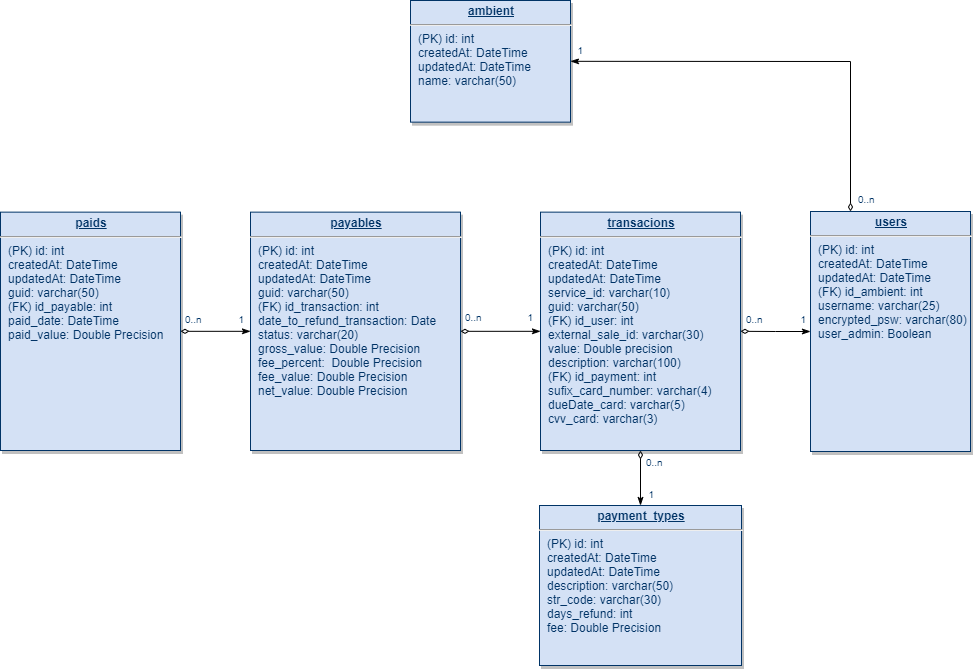

The diagram above was exported from draw.io. Its source (the exported page's mxGraphModel, read from the mxfile embedded in the PNG):
<mxGraphModel dx="1934" dy="1570" grid="1" gridSize="10" guides="1" tooltips="1" connect="1" arrows="1" fold="1" page="1" pageScale="1" pageWidth="826" pageHeight="1169" background="#ffffff" math="0" shadow="0">
  <root>
    <mxCell id="0" />
    <mxCell id="1" parent="0" />
    <mxCell id="4Z6Cmlhuo9CWwJeZlvk8-125" style="edgeStyle=orthogonalEdgeStyle;rounded=0;orthogonalLoop=1;jettySize=auto;html=1;exitX=0.25;exitY=0;exitDx=0;exitDy=0;entryX=1;entryY=0.5;entryDx=0;entryDy=0;startArrow=diamondThin;startFill=0;startSize=6;endArrow=classicThin;endFill=1;endSize=6;" parent="1" source="19" target="4Z6Cmlhuo9CWwJeZlvk8-124" edge="1">
      <mxGeometry relative="1" as="geometry" />
    </mxCell>
    <mxCell id="19" value="&lt;p style=&quot;margin: 0px ; margin-top: 4px ; text-align: center ; text-decoration: underline&quot;&gt;&lt;strong&gt;users&lt;/strong&gt;&lt;/p&gt;&lt;hr&gt;&lt;p style=&quot;margin: 0px ; margin-left: 8px&quot;&gt;(PK) id: int&lt;br&gt;&lt;/p&gt;&lt;p style=&quot;margin: 0px 0px 0px 8px&quot;&gt;createdAt: DateTime&lt;/p&gt;&lt;p style=&quot;margin: 0px 0px 0px 8px&quot;&gt;updatedAt: DateTime&lt;/p&gt;&lt;p style=&quot;margin: 0px ; margin-left: 8px&quot;&gt;(FK) id_ambient: int&lt;/p&gt;&lt;p style=&quot;margin: 0px ; margin-left: 8px&quot;&gt;username: varchar(25)&lt;/p&gt;&lt;p style=&quot;margin: 0px ; margin-left: 8px&quot;&gt;encrypted_psw: varchar(80)&lt;/p&gt;&lt;p style=&quot;margin: 0px ; margin-left: 8px&quot;&gt;user_admin: Boolean&lt;/p&gt;" style="verticalAlign=top;align=left;overflow=fill;fontSize=12;fontFamily=Helvetica;html=1;strokeColor=#003366;shadow=1;fillColor=#D4E1F5;fontColor=#003366" parent="1" vertex="1">
      <mxGeometry x="310" y="21" width="160" height="240" as="geometry" />
    </mxCell>
    <mxCell id="21" value="&lt;p style=&quot;margin: 0px ; margin-top: 4px ; text-align: center ; text-decoration: underline&quot;&gt;&lt;strong&gt;payment_types&lt;/strong&gt;&lt;/p&gt;&lt;hr&gt;&lt;p style=&quot;margin: 0px ; margin-left: 8px&quot;&gt;(PK) id: int&lt;/p&gt;&lt;p style=&quot;margin: 0px 0px 0px 8px&quot;&gt;createdAt: DateTime&lt;/p&gt;&lt;p style=&quot;margin: 0px 0px 0px 8px&quot;&gt;updatedAt: DateTime&lt;/p&gt;&lt;p style=&quot;margin: 0px 0px 0px 8px&quot;&gt;description: varchar(50)&lt;/p&gt;&lt;p style=&quot;margin: 0px 0px 0px 8px&quot;&gt;str_code: varchar(30)&lt;/p&gt;&lt;p style=&quot;margin: 0px 0px 0px 8px&quot;&gt;days_refund: int&lt;/p&gt;&lt;p style=&quot;margin: 0px ; margin-left: 8px&quot;&gt;fee: Double Precision&lt;/p&gt;" style="verticalAlign=top;align=left;overflow=fill;fontSize=12;fontFamily=Helvetica;html=1;strokeColor=#003366;shadow=1;fillColor=#D4E1F5;fontColor=#003366" parent="1" vertex="1">
      <mxGeometry x="39" y="315" width="202" height="160" as="geometry" />
    </mxCell>
    <mxCell id="4Z6Cmlhuo9CWwJeZlvk8-121" value="" style="edgeStyle=orthogonalEdgeStyle;rounded=0;orthogonalLoop=1;jettySize=auto;html=1;startArrow=diamondThin;startFill=0;startSize=6;endArrow=classicThin;endFill=1;endSize=6;" parent="1" source="23" target="25" edge="1">
      <mxGeometry relative="1" as="geometry" />
    </mxCell>
    <mxCell id="23" value="&lt;p style=&quot;margin: 0px ; margin-top: 4px ; text-align: center ; text-decoration: underline&quot;&gt;&lt;strong&gt;payables&lt;/strong&gt;&lt;/p&gt;&lt;hr&gt;&lt;p style=&quot;margin: 0px ; margin-left: 8px&quot;&gt;(PK) id: int&lt;/p&gt;&lt;p style=&quot;margin: 0px 0px 0px 8px&quot;&gt;createdAt: DateTime&lt;/p&gt;&lt;p style=&quot;margin: 0px 0px 0px 8px&quot;&gt;updatedAt: DateTime&lt;/p&gt;&lt;p style=&quot;margin: 0px 0px 0px 8px&quot;&gt;guid: varchar(50)&lt;/p&gt;&lt;p style=&quot;margin: 0px ; margin-left: 8px&quot;&gt;(FK) id_transaction:&lt;span&gt;&amp;nbsp;int&lt;/span&gt;&lt;/p&gt;&lt;p style=&quot;margin: 0px ; margin-left: 8px&quot;&gt;&lt;span&gt;date_to_refund_transaction: Date&lt;/span&gt;&lt;/p&gt;&lt;p style=&quot;margin: 0px ; margin-left: 8px&quot;&gt;&lt;span&gt;status: varchar(20)&lt;/span&gt;&lt;/p&gt;&lt;p style=&quot;margin: 0px ; margin-left: 8px&quot;&gt;&lt;span&gt;gross_value: Double Precision&lt;/span&gt;&lt;/p&gt;&lt;p style=&quot;margin: 0px ; margin-left: 8px&quot;&gt;&lt;span&gt;fee_percent:&amp;nbsp; Double Precision&lt;/span&gt;&lt;/p&gt;&lt;p style=&quot;margin: 0px ; margin-left: 8px&quot;&gt;&lt;span&gt;fee_value: Double Precision&lt;/span&gt;&lt;/p&gt;&lt;p style=&quot;margin: 0px ; margin-left: 8px&quot;&gt;&lt;span&gt;net_value: Double Precision&lt;/span&gt;&lt;/p&gt;&lt;p style=&quot;margin: 0px ; margin-left: 8px&quot;&gt;&lt;br&gt;&lt;/p&gt;&lt;p style=&quot;margin: 0px ; margin-left: 8px&quot;&gt;&lt;span style=&quot;color: rgba(0 , 0 , 0 , 0) ; font-family: monospace ; font-size: 0px&quot;&gt;%3CmxGraphModel%3E%3Croot%3E%3CmxCell%20id%3D%220%22%2F%3E%3CmxCell%20id%3D%221%22%20parent%3D%220%22%2F%3E%3CmxCell%20id%3D%222%22%20value%3D%220..n%22%20style%3D%22resizable%3D0%3Balign%3Dleft%3BverticalAlign%3Dtop%3BlabelBackgroundColor%3D%23ffffff%3BfontSize%3D10%3BstrokeColor%3D%23003366%3Bshadow%3D1%3BfillColor%3D%23D4E1F5%3BfontColor%3D%23003366%22%20connectable%3D%220%22%20vertex%3D%221%22%20parent%3D%221%22%3E%3CmxGeometry%20x%3D%22233.9999999999999%22%20y%3D%22114.57539999999995%22%20as%3D%22geometry%22%3E%3CmxPoint%20x%3D%2210%22%20as%3D%22offset%22%2F%3E%3C%2FmxGeometry%3E%3C%2FmxCell%3E%3C%2Froot%3E%3C%2FmxGraphModel%3E&lt;/span&gt;&lt;br&gt;&lt;/p&gt;" style="verticalAlign=top;align=left;overflow=fill;fontSize=12;fontFamily=Helvetica;html=1;strokeColor=#003366;shadow=1;fillColor=#D4E1F5;fontColor=#003366" parent="1" vertex="1">
      <mxGeometry x="-250" y="21.64" width="210" height="238.36" as="geometry" />
    </mxCell>
    <mxCell id="4Z6Cmlhuo9CWwJeZlvk8-116" value="" style="edgeStyle=orthogonalEdgeStyle;rounded=0;orthogonalLoop=1;jettySize=auto;html=1;endArrow=classicThin;endFill=1;startArrow=diamondThin;startFill=0;exitX=1;exitY=0.5;exitDx=0;exitDy=0;" parent="1" source="25" target="19" edge="1">
      <mxGeometry relative="1" as="geometry">
        <mxPoint x="260" y="180" as="sourcePoint" />
      </mxGeometry>
    </mxCell>
    <mxCell id="25" value="&lt;p style=&quot;margin: 0px ; margin-top: 4px ; text-align: center ; text-decoration: underline&quot;&gt;&lt;b&gt;transacions&lt;/b&gt;&lt;/p&gt;&lt;hr&gt;&lt;p style=&quot;margin: 0px ; margin-left: 8px&quot;&gt;(PK) id: int&lt;/p&gt;&lt;p style=&quot;margin: 0px 0px 0px 8px&quot;&gt;createdAt: DateTime&lt;/p&gt;&lt;p style=&quot;margin: 0px 0px 0px 8px&quot;&gt;updatedAt: DateTime&lt;/p&gt;&lt;p style=&quot;margin: 0px ; margin-left: 8px&quot;&gt;service_id: varchar(10)&lt;/p&gt;&lt;p style=&quot;margin: 0px ; margin-left: 8px&quot;&gt;guid: varchar(50)&lt;br&gt;&lt;/p&gt;&lt;p style=&quot;margin: 0px ; margin-left: 8px&quot;&gt;(FK) id_user&lt;span&gt;: int&lt;/span&gt;&lt;/p&gt;&lt;p style=&quot;margin: 0px ; margin-left: 8px&quot;&gt;external_sale_id: varchar(30)&lt;/p&gt;&lt;p style=&quot;margin: 0px ; margin-left: 8px&quot;&gt;value: Double precision&lt;/p&gt;&lt;p style=&quot;margin: 0px ; margin-left: 8px&quot;&gt;description: varchar(100)&lt;/p&gt;&lt;p style=&quot;margin: 0px ; margin-left: 8px&quot;&gt;(FK) id_payment&lt;span&gt;: int&lt;/span&gt;&lt;/p&gt;&lt;p style=&quot;margin: 0px ; margin-left: 8px&quot;&gt;sufix_card_number: varchar(4&lt;span&gt;)&lt;/span&gt;&lt;/p&gt;&lt;p style=&quot;margin: 0px ; margin-left: 8px&quot;&gt;&lt;span&gt;dueDate_card: varchar(5)&lt;/span&gt;&lt;/p&gt;&lt;p style=&quot;margin: 0px ; margin-left: 8px&quot;&gt;&lt;span&gt;cvv_card: varchar(3)&lt;/span&gt;&lt;/p&gt;&lt;p style=&quot;margin: 0px ; margin-left: 8px&quot;&gt;&lt;span&gt;&lt;br&gt;&lt;/span&gt;&lt;/p&gt;&lt;p style=&quot;margin: 0px ; margin-left: 8px&quot;&gt;&lt;span&gt;&lt;br&gt;&lt;/span&gt;&lt;/p&gt;&lt;p style=&quot;margin: 0px ; margin-left: 8px&quot;&gt;&lt;br&gt;&lt;/p&gt;&lt;p style=&quot;margin: 0px ; margin-left: 8px&quot;&gt;&lt;br&gt;&lt;/p&gt;" style="verticalAlign=top;align=left;overflow=fill;fontSize=12;fontFamily=Helvetica;html=1;strokeColor=#003366;shadow=1;fillColor=#D4E1F5;fontColor=#003366" parent="1" vertex="1">
      <mxGeometry x="40" y="21.64" width="200" height="238.36" as="geometry" />
    </mxCell>
    <mxCell id="90" value="" style="endArrow=classicThin;endSize=6;startArrow=diamondThin;startSize=6;startFill=0;edgeStyle=orthogonalEdgeStyle;exitX=0.5;exitY=1;exitDx=0;exitDy=0;endFill=1;" parent="1" source="25" target="21" edge="1">
      <mxGeometry x="620" y="340" as="geometry">
        <mxPoint x="620" y="340" as="sourcePoint" />
        <mxPoint x="780" y="340" as="targetPoint" />
      </mxGeometry>
    </mxCell>
    <mxCell id="91" value="0..n" style="resizable=0;align=left;verticalAlign=top;labelBackgroundColor=#ffffff;fontSize=10;strokeColor=#003366;shadow=1;fillColor=#D4E1F5;fontColor=#003366" parent="90" connectable="0" vertex="1">
      <mxGeometry x="-1" relative="1" as="geometry">
        <mxPoint x="4" as="offset" />
      </mxGeometry>
    </mxCell>
    <mxCell id="92" value="1" style="resizable=0;align=right;verticalAlign=top;labelBackgroundColor=#ffffff;fontSize=10;strokeColor=#003366;shadow=1;fillColor=#D4E1F5;fontColor=#003366" parent="90" connectable="0" vertex="1">
      <mxGeometry x="1" relative="1" as="geometry">
        <mxPoint x="15" y="-22.99999999999981" as="offset" />
      </mxGeometry>
    </mxCell>
    <mxCell id="4Z6Cmlhuo9CWwJeZlvk8-117" value="1" style="resizable=0;align=right;verticalAlign=top;labelBackgroundColor=#ffffff;fontSize=10;strokeColor=#003366;shadow=1;fillColor=#D4E1F5;fontColor=#003366" parent="1" connectable="0" vertex="1">
      <mxGeometry x="287" y="141.81540000000018" as="geometry">
        <mxPoint x="20" y="-24.99999999999981" as="offset" />
      </mxGeometry>
    </mxCell>
    <mxCell id="4Z6Cmlhuo9CWwJeZlvk8-118" value="0..n" style="resizable=0;align=left;verticalAlign=top;labelBackgroundColor=#ffffff;fontSize=10;strokeColor=#003366;shadow=1;fillColor=#D4E1F5;fontColor=#003366" parent="1" connectable="0" vertex="1">
      <mxGeometry x="233.9999999999999" y="116.57539999999995" as="geometry">
        <mxPoint x="10" as="offset" />
      </mxGeometry>
    </mxCell>
    <mxCell id="4Z6Cmlhuo9CWwJeZlvk8-128" value="" style="edgeStyle=orthogonalEdgeStyle;rounded=0;orthogonalLoop=1;jettySize=auto;html=1;startArrow=diamondThin;startFill=0;startSize=6;endArrow=classicThin;endFill=1;endSize=6;" parent="1" source="4Z6Cmlhuo9CWwJeZlvk8-120" target="23" edge="1">
      <mxGeometry relative="1" as="geometry" />
    </mxCell>
    <mxCell id="4Z6Cmlhuo9CWwJeZlvk8-120" value="&lt;p style=&quot;margin: 0px ; margin-top: 4px ; text-align: center ; text-decoration: underline&quot;&gt;&lt;strong&gt;paids&lt;/strong&gt;&lt;/p&gt;&lt;hr&gt;&lt;p style=&quot;margin: 0px ; margin-left: 8px&quot;&gt;(PK) id: int&lt;/p&gt;&lt;p style=&quot;margin: 0px 0px 0px 8px&quot;&gt;createdAt: DateTime&lt;/p&gt;&lt;p style=&quot;margin: 0px 0px 0px 8px&quot;&gt;updatedAt: DateTime&lt;/p&gt;&lt;p style=&quot;margin: 0px 0px 0px 8px&quot;&gt;guid: varchar(50)&lt;br&gt;&lt;/p&gt;&lt;p style=&quot;margin: 0px 0px 0px 8px&quot;&gt;(FK) id_payable: int&lt;/p&gt;&lt;p style=&quot;margin: 0px 0px 0px 8px&quot;&gt;paid_date: DateTime&lt;/p&gt;&lt;p style=&quot;margin: 0px 0px 0px 8px&quot;&gt;paid_value: Double Precision&lt;/p&gt;&lt;p style=&quot;margin: 0px 0px 0px 8px&quot;&gt;&lt;span style=&quot;color: rgba(0 , 0 , 0 , 0) ; font-family: monospace ; font-size: 0px&quot;&gt;(F%3CmxGraphModel%3E%3Croot%3E%3CmxCell%20id%3D%220%22%2F%3E%3CmxCell%20id%3D%221%22%20parent%3D%220%22%2F%3E%3CmxCell%20id%3D%222%22%20value%3D%220..n%22%20style%3D%22resizable%3D0%3Balign%3Dleft%3BverticalAlign%3Dtop%3BlabelBackgroundColor%3D%23ffffff%3BfontSize%3D10%3BstrokeColor%3D%23003366%3Bshadow%3D1%3BfillColor%3D%23D4E1F5%3BfontColor%3D%23003366%22%20connectable%3D%220%22%20vertex%3D%221%22%20parent%3D%221%22%3E%3CmxGeometry%20x%3D%22233.9999999999999%22%20y%3D%22114.57539999999995%22%20as%3D%22geometry%22%3E%3CmxPoint%20x%3D%2210%22%20as%3D%22offset%22%2F%3E%3C%2FmxGeometry%3E%3C%2FmxCell%3E%3C%2Froot%3E%3C%2FmxGraphModel%3E&lt;/span&gt;&lt;br&gt;&lt;/p&gt;" style="verticalAlign=top;align=left;overflow=fill;fontSize=12;fontFamily=Helvetica;html=1;strokeColor=#003366;shadow=1;fillColor=#D4E1F5;fontColor=#003366" parent="1" vertex="1">
      <mxGeometry x="-500" y="21.64" width="180" height="238.36" as="geometry" />
    </mxCell>
    <mxCell id="4Z6Cmlhuo9CWwJeZlvk8-122" value="1" style="resizable=0;align=right;verticalAlign=top;labelBackgroundColor=#ffffff;fontSize=10;strokeColor=#003366;shadow=1;fillColor=#D4E1F5;fontColor=#003366" parent="1" connectable="0" vertex="1">
      <mxGeometry x="14" y="139.57540000000017" as="geometry">
        <mxPoint x="20" y="-24.99999999999981" as="offset" />
      </mxGeometry>
    </mxCell>
    <mxCell id="4Z6Cmlhuo9CWwJeZlvk8-123" value="0..n" style="resizable=0;align=left;verticalAlign=top;labelBackgroundColor=#ffffff;fontSize=10;strokeColor=#003366;shadow=1;fillColor=#D4E1F5;fontColor=#003366" parent="1" connectable="0" vertex="1">
      <mxGeometry x="-47" y="114.57539999999995" as="geometry">
        <mxPoint x="10" as="offset" />
      </mxGeometry>
    </mxCell>
    <mxCell id="4Z6Cmlhuo9CWwJeZlvk8-124" value="&lt;p style=&quot;margin: 0px ; margin-top: 4px ; text-align: center ; text-decoration: underline&quot;&gt;&lt;strong&gt;ambient&lt;/strong&gt;&lt;/p&gt;&lt;hr&gt;&lt;p style=&quot;margin: 0px ; margin-left: 8px&quot;&gt;(PK) id: int&lt;br&gt;createdAt: DateTime&lt;/p&gt;&lt;p style=&quot;margin: 0px ; margin-left: 8px&quot;&gt;updatedAt: DateTime&lt;/p&gt;&lt;p style=&quot;margin: 0px ; margin-left: 8px&quot;&gt;name: varchar(50)&lt;/p&gt;" style="verticalAlign=top;align=left;overflow=fill;fontSize=12;fontFamily=Helvetica;html=1;strokeColor=#003366;shadow=1;fillColor=#D4E1F5;fontColor=#003366" parent="1" vertex="1">
      <mxGeometry x="-90" y="-190" width="160" height="121.64" as="geometry" />
    </mxCell>
    <mxCell id="4Z6Cmlhuo9CWwJeZlvk8-126" value="1" style="resizable=0;align=right;verticalAlign=top;labelBackgroundColor=#ffffff;fontSize=10;strokeColor=#003366;shadow=1;fillColor=#D4E1F5;fontColor=#003366" parent="1" connectable="0" vertex="1">
      <mxGeometry x="64" y="-127.18459999999982" as="geometry">
        <mxPoint x="20" y="-24.99999999999981" as="offset" />
      </mxGeometry>
    </mxCell>
    <mxCell id="4Z6Cmlhuo9CWwJeZlvk8-127" value="0..n" style="resizable=0;align=left;verticalAlign=top;labelBackgroundColor=#ffffff;fontSize=10;strokeColor=#003366;shadow=1;fillColor=#D4E1F5;fontColor=#003366" parent="1" connectable="0" vertex="1">
      <mxGeometry x="345.9999999999999" y="-3.424600000000055" as="geometry">
        <mxPoint x="10" as="offset" />
      </mxGeometry>
    </mxCell>
    <mxCell id="4Z6Cmlhuo9CWwJeZlvk8-129" value="0..n" style="resizable=0;align=left;verticalAlign=top;labelBackgroundColor=#ffffff;fontSize=10;strokeColor=#003366;shadow=1;fillColor=#D4E1F5;fontColor=#003366" parent="1" connectable="0" vertex="1">
      <mxGeometry x="-327" y="116.57539999999995" as="geometry">
        <mxPoint x="10" as="offset" />
      </mxGeometry>
    </mxCell>
    <mxCell id="4Z6Cmlhuo9CWwJeZlvk8-130" value="1" style="resizable=0;align=right;verticalAlign=top;labelBackgroundColor=#ffffff;fontSize=10;strokeColor=#003366;shadow=1;fillColor=#D4E1F5;fontColor=#003366" parent="1" connectable="0" vertex="1">
      <mxGeometry x="-275" y="141.57540000000017" as="geometry">
        <mxPoint x="20" y="-24.99999999999981" as="offset" />
      </mxGeometry>
    </mxCell>
  </root>
</mxGraphModel>